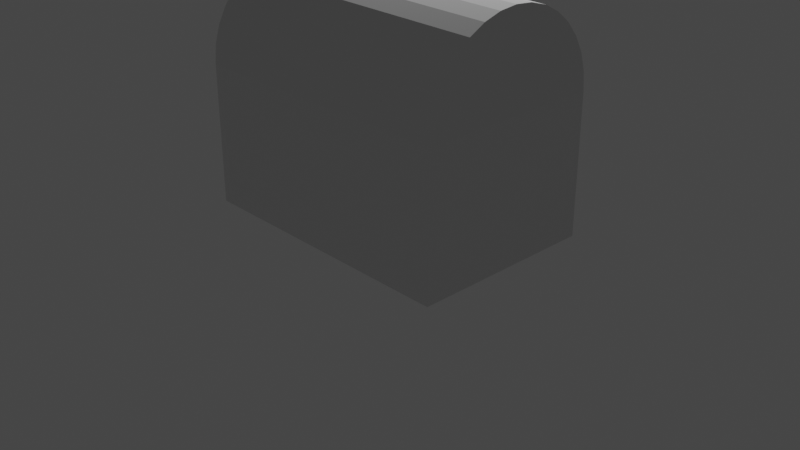 # Source: chest.blend  (saved by Blender 2.92.15; exported with 4.5.12 LTS)
import bpy
from mathutils import Matrix  # noqa: F401  (used for matrix-valued properties, if any)

bpy.ops.wm.read_factory_settings(use_empty=True)
scene = bpy.context.scene
scene.name = 'Scene'

# ---- collections
col_collection = bpy.data.collections.new('Collection'); scene.collection.children.link(col_collection)

# ---- materials (node trees are filled in below, after node groups)
mat_material = bpy.data.materials.new('Material')
mat_material.alpha_threshold = 0.0
mat_material.use_transparent_shadow = False
mat_material.line_color = (0.0, 0.0, 0.0, 1.0)

# ---- material node trees
mat_material.use_nodes = True; mat_material.node_tree.nodes.clear()
_N = mat_material.node_tree.nodes; _L = mat_material.node_tree.links
n0 = _N.new('ShaderNodeOutputMaterial'); n0.name = 'Material Output'; n0.location = (300, 300)
n1 = _N.new('ShaderNodeBsdfPrincipled'); n1.name = 'Principled BSDF'; n1.location = (10, 300)
n1.distribution = 'GGX'
n1.subsurface_method = 'BURLEY'
n1.inputs[2].default_value = 0.4
n1.inputs[3].default_value = 1.45
n1.inputs[27].default_value = (0.0, 0.0, 0.0, 1.0)
n1.inputs[28].default_value = 1.0
_L.new(n1.outputs[0], n0.inputs[0])
n0.is_active_output = True

# ---- world
world_world = bpy.data.worlds.new('World'); scene.world = world_world
world_world.use_nodes = True; world_world.node_tree.nodes.clear()
_N = world_world.node_tree.nodes; _L = world_world.node_tree.links
n0 = _N.new('ShaderNodeOutputWorld'); n0.name = 'World Output'; n0.location = (300, 300)
n1 = _N.new('ShaderNodeBackground'); n1.name = 'Background'; n1.location = (10, 300)
n1.inputs[0].default_value = (0.05088, 0.05088, 0.05088, 1.0)
_L.new(n1.outputs[0], n0.inputs[0])
n0.is_active_output = True
world_world.color = (0.05088, 0.05088, 0.05088)
world_world.use_sun_shadow = False
world_world.sun_shadow_jitter_overblur = 0.0

# ---- cameras
cam_camera = bpy.data.cameras.new('Camera')
cam_camera.clip_end = 100.0
cam_camera.ortho_scale = 7.314

# ---- lights
light_light = bpy.data.lights.new('Light', 'POINT')
light_light.transmission_factor = 0.0
light_light.energy = 1000.0
light_light.shadow_soft_size = 0.1
light_light.shadow_maximum_resolution = 0.006
light_light.use_absolute_resolution = True

# ---- meshes
me_cube = bpy.data.meshes.new('Cube')
me_cube.from_pydata([(1.0, 1.5, 0.5), (1.0, 1.5, -1.0), (1.0, -1.5, 0.5), (1.0, -1.5, -1.0), (-1.0, 1.5, 0.5), (-1.0, 1.5, -1.0), (-1.0, -1.5, 0.5), (-1.0, -1.5, -1.0), (1.0, 1.5, -1.0), (-1.0, 1.5, -1.0), (1.0, 1.5, 0.5), (-1.0, -1.5, -1.0), (-1.0, -1.5, 0.5), (1.0, -1.5, 0.5), (1.0, -1.5, -1.0), (-1.0, 1.5, 0.5), (1.0, 0.0, 0.5), (0.7691, 0.1279, 0.07716), (0.7691, 0.1279, 0.538), (1.03, 0.1279, 0.07716), (1.03, 0.1279, 0.538), (0.7691, -0.1329, 0.07716), (0.7691, -0.1329, 0.538), (1.03, -0.1329, 0.07716), (1.03, -0.1329, 0.538)], [], [(0, 4, 6, 2, 16), (1, 5, 9, 8), (7, 6, 4, 5), (5, 1, 3, 7), (1, 0, 16, 2, 3), (6, 7, 11, 12), (14, 13, 12, 11), (9, 15, 10, 8), (4, 0, 10, 15), (7, 3, 14, 11), (2, 6, 12, 13), (3, 2, 13, 14), (0, 1, 8, 10), (5, 4, 15, 9), (17, 18, 20, 19), (19, 20, 24, 23), (23, 24, 22, 21), (21, 22, 18, 17), (19, 23, 21, 17), (24, 20, 18, 22)])
_uv = me_cube.uv_layers.new(name='UVMap')
_uv.uv.foreach_set('vector', [0.625, 0.5, 0.875, 0.5, 0.875, 0.75, 0.625, 0.75, 0.625, 0.625, 0.375, 0.5, 0.125, 0.5, 0.125, 0.5, 0.375, 0.5, 0.375, 0.0, 0.625, 0.0, 0.625, 0.25, 0.375, 0.25, 0.125, 0.5, 0.375, 0.5, 0.375, 0.75, 0.125, 0.75, 0.375, 0.5, 0.625, 0.5, 0.625, 0.625, 0.625, 0.75, 0.375, 0.75, 0.625, 0.0, 0.375, 0.0, 0.375, 0.0, 0.625, 0.0, 0.375, 0.75, 0.625, 0.75, 0.625, 1.0, 0.375, 1.0, 0.375, 0.25, 0.625, 0.25, 0.625, 0.5, 0.375, 0.5, 0.875, 0.5, 0.625, 0.5, 0.625, 0.5, 0.875, 0.5, 0.125, 0.75, 0.375, 0.75, 0.375, 0.75, 0.125, 0.75, 0.625, 0.75, 0.875, 0.75, 0.875, 0.75, 0.625, 0.75, 0.375, 0.75, 0.625, 0.75, 0.625, 0.75, 0.375, 0.75, 0.625, 0.5, 0.375, 0.5, 0.375, 0.5, 0.625, 0.5, 0.375, 0.25, 0.625, 0.25, 0.625, 0.25, 0.375, 0.25, 0.375, 0.0, 0.625, 0.0, 0.625, 0.25, 0.375, 0.25, 0.375, 0.25, 0.625, 0.25, 0.625, 0.5, 0.375, 0.5, 0.375, 0.5, 0.625, 0.5, 0.625, 0.75, 0.375, 0.75, 0.375, 0.75, 0.625, 0.75, 0.625, 1.0, 0.375, 1.0, 0.125, 0.5, 0.375, 0.5, 0.375, 0.75, 0.125, 0.75, 0.625, 0.5, 0.875, 0.5, 0.875, 0.75, 0.625, 0.75])
me_cube.materials.append(mat_material)
me_cube.use_remesh_preserve_volume = False
me_cube.use_remesh_preserve_attributes = False
me_cube.use_mirror_vertex_groups = False
me_cube.update()
me_cylinder = bpy.data.meshes.new('Cylinder')
me_cylinder.from_pydata([(0.0, 0.5, -1.5), (0.0, 0.5, 1.5), (0.1951, 0.4808, -1.5), (0.1951, 0.4808, 1.5), (0.3827, 0.4239, -1.5), (0.3827, 0.4239, 1.5), (0.5556, 0.3315, -1.5), (0.5556, 0.3315, 1.5), (0.7071, 0.2071, -1.5), (0.7071, 0.2071, 1.5), (0.8315, 0.05557, -1.5), (0.8315, 0.05557, 1.5), (0.9239, -0.1173, -1.5), (0.9239, -0.1173, 1.5), (0.9808, -0.3049, -1.5), (0.9808, -0.3049, 1.5), (1.0, -0.5, -1.5), (1.0, -0.5, 1.5), (-1.0, -0.5, -1.5), (-1.0, -0.5, 1.5), (-0.9808, -0.3049, -1.5), (-0.9808, -0.3049, 1.5), (-0.9239, -0.1173, -1.5), (-0.9239, -0.1173, 1.5), (-0.8315, 0.05557, -1.5), (-0.8315, 0.05557, 1.5), (-0.7071, 0.2071, -1.5), (-0.7071, 0.2071, 1.5), (-0.5556, 0.3315, -1.5), (-0.5556, 0.3315, 1.5), (-0.3827, 0.4239, -1.5), (-0.3827, 0.4239, 1.5), (-0.1951, 0.4808, -1.5), (-0.1951, 0.4808, 1.5)], [], [(0, 1, 3, 2), (2, 3, 5, 4), (4, 5, 7, 6), (6, 7, 9, 8), (8, 9, 11, 10), (10, 11, 13, 12), (12, 13, 15, 14), (14, 15, 17, 16), (16, 17, 19, 18), (0, 2, 4, 6, 8, 10, 12, 14, 16, 18, 20, 22, 24, 26, 28, 30, 32), (18, 19, 21, 20), (20, 21, 23, 22), (22, 23, 25, 24), (24, 25, 27, 26), (26, 27, 29, 28), (28, 29, 31, 30), (30, 31, 33, 32), (32, 33, 1, 0), (3, 1, 33, 31, 29, 27, 25, 23, 21, 19, 17, 15, 13, 11, 9, 7, 5)])
_uv = me_cylinder.uv_layers.new(name='UVMap')
_uv.uv.foreach_set('vector', [1.0, 0.5, 1.0, 1.0, 0.9688, 1.0, 0.9688, 0.5, 0.9688, 0.5, 0.9688, 1.0, 0.9375, 1.0, 0.9375, 0.5, 0.9375, 0.5, 0.9375, 1.0, 0.9062, 1.0, 0.9062, 0.5, 0.9062, 0.5, 0.9062, 1.0, 0.875, 1.0, 0.875, 0.5, 0.875, 0.5, 0.875, 1.0, 0.8438, 1.0, 0.8438, 0.5, 0.8438, 0.5, 0.8438, 1.0, 0.8125, 1.0, 0.8125, 0.5, 0.8125, 0.5, 0.8125, 1.0, 0.7812, 1.0, 0.7812, 0.5, 0.7812, 0.5, 0.7812, 1.0, 0.75, 1.0, 0.75, 0.5, 0.75, 0.5, 0.75, 1.0, 0.25, 1.0, 0.25, 0.5, 0.0, 0.5, 0.9688, 0.5, 0.9375, 0.5, 0.9062, 0.5, 0.875, 0.5, 0.8438, 0.5, 0.8125, 0.5, 0.7812, 0.5, 0.75, 0.5, 0.25, 0.5, 0.2188, 0.5, 0.1875, 0.5, 0.1562, 0.5, 0.125, 0.5, 0.09375, 0.5, 0.0625, 0.5, 0.03125, 0.5, 0.25, 0.5, 0.25, 1.0, 0.2188, 1.0, 0.2188, 0.5, 0.2188, 0.5, 0.2188, 1.0, 0.1875, 1.0, 0.1875, 0.5, 0.1875, 0.5, 0.1875, 1.0, 0.1562, 1.0, 0.1562, 0.5, 0.1562, 0.5, 0.1562, 1.0, 0.125, 1.0, 0.125, 0.5, 0.125, 0.5, 0.125, 1.0, 0.09375, 1.0, 0.09375, 0.5, 0.09375, 0.5, 0.09375, 1.0, 0.0625, 1.0, 0.0625, 0.5, 0.0625, 0.5, 0.0625, 1.0, 0.03125, 1.0, 0.03125, 0.5, 0.03125, 0.5, 0.03125, 1.0, 0.0, 1.0, 0.0, 0.5, 0.9688, 1.0, 0.0, 1.0, 0.03125, 1.0, 0.0625, 1.0, 0.09375, 1.0, 0.125, 1.0, 0.1562, 1.0, 0.1875, 1.0, 0.2188, 1.0, 0.25, 1.0, 0.75, 1.0, 0.7812, 1.0, 0.8125, 1.0, 0.8438, 1.0, 0.875, 1.0, 0.9062, 1.0, 0.9375, 1.0])
me_cylinder.use_remesh_fix_poles = True
me_cylinder.use_remesh_preserve_attributes = False
me_cylinder.use_mirror_vertex_groups = False
me_cylinder.update()

# ---- objects
ob_cube = bpy.data.objects.new('Cube', me_cube)
ob_light = bpy.data.objects.new('Light', light_light)
ob_camera = bpy.data.objects.new('Camera', cam_camera)
ob_cylinder = bpy.data.objects.new('Cylinder', me_cylinder)

# ---- transforms, parenting, visibility, modifiers, constraints
ob_cube.location = (-0.0561, -0.0236, 1.0)
ob_cube.rotation_euler = (0.0, -0.0, 1.571)
ob_cube.lock_rotations_4d = False
ob_cube.empty_display_type = 'ARROWS'
ob_cube.lineart.crease_threshold = 0.0
ob_light.location = (-1.062, 4.053, 5.904)
ob_light.rotation_euler = (0.6503, 0.05522, 3.437)
ob_light.lock_rotations_4d = False
ob_light.empty_display_type = 'ARROWS'
ob_light.color = (0.0, 0.0, 0.0, 0.0)
ob_light.lineart.crease_threshold = 0.0
ob_camera.location = (7.359, -6.926, 4.958)
ob_camera.rotation_euler = (1.109, 0.0, 0.8149)
ob_camera.lock_rotations_4d = False
ob_camera.empty_display_type = 'ARROWS'
ob_camera.color = (0.0, 0.0, 0.0, 0.0)
ob_camera.display_type = 'WIRE'
ob_camera.lineart.crease_threshold = 0.0
ob_cylinder.location = (-0.0561, -0.0236, 2.0)
ob_cylinder.rotation_euler = (1.571, -0.0, 1.571)
ob_cylinder.lineart.crease_threshold = 0.0

# ---- collection membership
col_collection.objects.link(ob_cube)
col_collection.objects.link(ob_light)
col_collection.objects.link(ob_camera)
col_collection.objects.link(ob_cylinder)

# ---- scene / render settings (as saved in the file)
scene.camera = ob_camera
scene.frame_start = 1; scene.frame_end = 250; scene.frame_set(1)
scene.render.engine = 'BLENDER_EEVEE_NEXT'
scene.cycles.use_denoising = False
scene.cycles.samples = 128
scene.cycles.sampling_pattern = 'TABULATED_SOBOL'
scene.cycles.use_adaptive_sampling = False
scene.cycles.use_light_tree = False
scene.view_settings.view_transform = 'Filmic'
bpy.context.view_layer.update()
